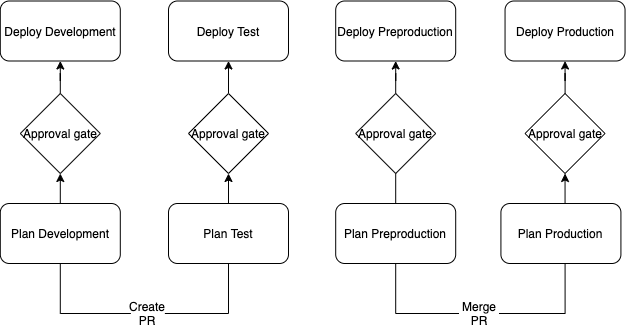

The diagram above was exported from draw.io. Its source (the exported page's mxGraphModel, read from the mxfile embedded in the PNG):
<mxGraphModel dx="1187" dy="1689" grid="1" gridSize="10" guides="1" tooltips="1" connect="1" arrows="1" fold="1" page="1" pageScale="1" pageWidth="827" pageHeight="1169" math="0" shadow="0">
  <root>
    <mxCell id="0" />
    <mxCell id="1" parent="0" />
    <mxCell id="2" value="Deploy Development" style="rounded=1;whiteSpace=wrap;html=1;" vertex="1" parent="1">
      <mxGeometry x="70.8" y="87.5" width="120" height="60" as="geometry" />
    </mxCell>
    <mxCell id="3" value="Deploy Test" style="rounded=1;whiteSpace=wrap;html=1;" vertex="1" parent="1">
      <mxGeometry x="239" y="87.5" width="120" height="60" as="geometry" />
    </mxCell>
    <mxCell id="4" value="Deploy Preproduction" style="rounded=1;whiteSpace=wrap;html=1;" vertex="1" parent="1">
      <mxGeometry x="406.2" y="87.5" width="120" height="60" as="geometry" />
    </mxCell>
    <mxCell id="5" value="Deploy Production" style="rounded=1;whiteSpace=wrap;html=1;" vertex="1" parent="1">
      <mxGeometry x="575.55" y="87.5" width="120" height="60" as="geometry" />
    </mxCell>
    <mxCell id="6" style="edgeStyle=orthogonalEdgeStyle;rounded=0;orthogonalLoop=1;jettySize=auto;html=1;entryX=0.5;entryY=1;entryDx=0;entryDy=0;" edge="1" source="8" target="12" parent="1">
      <mxGeometry relative="1" as="geometry" />
    </mxCell>
    <mxCell id="7" style="edgeStyle=orthogonalEdgeStyle;rounded=0;orthogonalLoop=1;jettySize=auto;html=1;" edge="1" source="8" target="19" parent="1">
      <mxGeometry relative="1" as="geometry" />
    </mxCell>
    <mxCell id="8" value="Create PR" style="text;html=1;strokeColor=none;fillColor=none;align=center;verticalAlign=middle;whiteSpace=wrap;rounded=0;" vertex="1" parent="1">
      <mxGeometry x="201.37" y="390" width="34" height="20" as="geometry" />
    </mxCell>
    <mxCell id="9" style="edgeStyle=orthogonalEdgeStyle;rounded=0;orthogonalLoop=1;jettySize=auto;html=1;entryX=0.5;entryY=1;entryDx=0;entryDy=0;" edge="1" source="10" target="5" parent="1">
      <mxGeometry relative="1" as="geometry" />
    </mxCell>
    <mxCell id="10" value="&lt;span&gt;Approval gate&lt;/span&gt;" style="rhombus;whiteSpace=wrap;html=1;" vertex="1" parent="1">
      <mxGeometry x="595.55" y="180" width="80" height="80" as="geometry" />
    </mxCell>
    <mxCell id="11" style="edgeStyle=orthogonalEdgeStyle;rounded=0;orthogonalLoop=1;jettySize=auto;html=1;entryX=0.5;entryY=1;entryDx=0;entryDy=0;" edge="1" source="12" target="3" parent="1">
      <mxGeometry relative="1" as="geometry" />
    </mxCell>
    <mxCell id="12" value="Approval gate" style="rhombus;whiteSpace=wrap;html=1;" vertex="1" parent="1">
      <mxGeometry x="259" y="180" width="80" height="80" as="geometry" />
    </mxCell>
    <mxCell id="13" style="edgeStyle=orthogonalEdgeStyle;rounded=0;orthogonalLoop=1;jettySize=auto;html=1;entryX=0.5;entryY=1;entryDx=0;entryDy=0;startArrow=none;" edge="1" source="16" target="4" parent="1">
      <mxGeometry relative="1" as="geometry" />
    </mxCell>
    <mxCell id="14" style="edgeStyle=orthogonalEdgeStyle;rounded=0;orthogonalLoop=1;jettySize=auto;html=1;entryX=0.5;entryY=1;entryDx=0;entryDy=0;" edge="1" source="15" target="10" parent="1">
      <mxGeometry relative="1" as="geometry" />
    </mxCell>
    <mxCell id="15" value="Merge PR" style="text;html=1;strokeColor=none;fillColor=none;align=center;verticalAlign=middle;whiteSpace=wrap;rounded=0;" vertex="1" parent="1">
      <mxGeometry x="529.5" y="390" width="40" height="20" as="geometry" />
    </mxCell>
    <mxCell id="16" value="&lt;span&gt;Approval gate&lt;/span&gt;" style="rhombus;whiteSpace=wrap;html=1;" vertex="1" parent="1">
      <mxGeometry x="426.2" y="180" width="80" height="80" as="geometry" />
    </mxCell>
    <mxCell id="17" value="" style="edgeStyle=orthogonalEdgeStyle;rounded=0;orthogonalLoop=1;jettySize=auto;html=1;entryX=0.5;entryY=1;entryDx=0;entryDy=0;endArrow=none;" edge="1" source="15" target="16" parent="1">
      <mxGeometry relative="1" as="geometry">
        <mxPoint x="475.8000000000001" y="347.5" as="sourcePoint" />
        <mxPoint x="475.8000000000001" y="147.5" as="targetPoint" />
      </mxGeometry>
    </mxCell>
    <mxCell id="18" style="edgeStyle=orthogonalEdgeStyle;rounded=0;orthogonalLoop=1;jettySize=auto;html=1;entryX=0.5;entryY=1;entryDx=0;entryDy=0;" edge="1" source="19" target="2" parent="1">
      <mxGeometry relative="1" as="geometry" />
    </mxCell>
    <mxCell id="19" value="Approval gate" style="rhombus;whiteSpace=wrap;html=1;" vertex="1" parent="1">
      <mxGeometry x="90.79999999999998" y="180" width="80" height="80" as="geometry" />
    </mxCell>
    <mxCell id="20" value="Plan Development" style="rounded=1;whiteSpace=wrap;html=1;" vertex="1" parent="1">
      <mxGeometry x="70.79999999999995" y="290" width="120" height="60" as="geometry" />
    </mxCell>
    <mxCell id="21" value="Plan Test" style="rounded=1;whiteSpace=wrap;html=1;" vertex="1" parent="1">
      <mxGeometry x="239" y="290" width="120" height="60" as="geometry" />
    </mxCell>
    <mxCell id="22" value="Plan Preproduction" style="rounded=1;whiteSpace=wrap;html=1;" vertex="1" parent="1">
      <mxGeometry x="406.2" y="290" width="120" height="60" as="geometry" />
    </mxCell>
    <mxCell id="23" value="Plan Production" style="rounded=1;whiteSpace=wrap;html=1;" vertex="1" parent="1">
      <mxGeometry x="571.42" y="290" width="120" height="60" as="geometry" />
    </mxCell>
  </root>
</mxGraphModel>